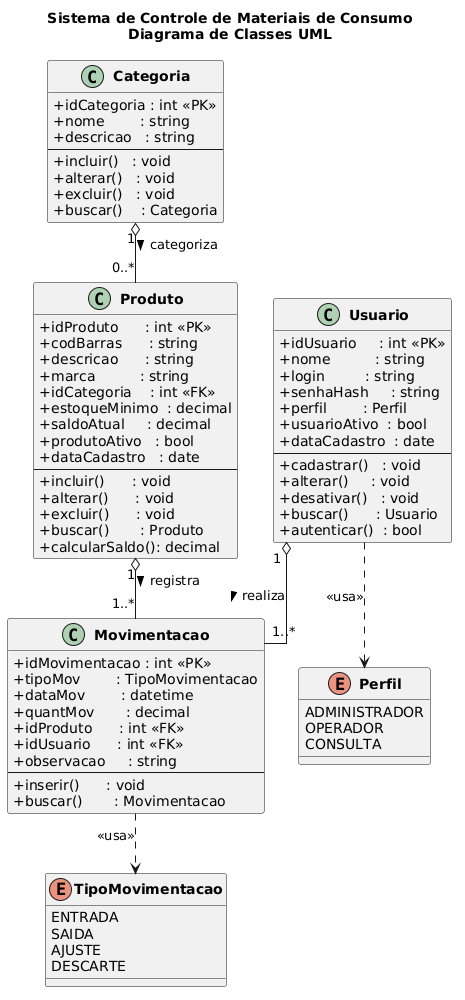

The diagram above was rendered by PlantUML. Its source (embedded in the PNG):
@startuml
title Sistema de Controle de Materiais de Consumo\nDiagrama de Classes UML

skinparam classAttributeIconSize 0
skinparam classFontStyle bold
skinparam packageStyle rectangle
skinparam linetype ortho

' ──────────────────────────────────────────
' Enumerações
' ──────────────────────────────────────────

enum TipoMovimentacao {
  ENTRADA
  SAIDA
  AJUSTE
  DESCARTE
}

enum Perfil {
  ADMINISTRADOR
  OPERADOR
  CONSULTA
}

' ──────────────────────────────────────────
' Classes principais
' ──────────────────────────────────────────

class Categoria {
  + idCategoria : int <<PK>>
  + nome        : string
  + descricao   : string
  --
  + incluir()   : void
  + alterar()   : void
  + excluir()   : void
  + buscar()    : Categoria
}

class Produto {
  + idProduto      : int <<PK>>
  + codBarras      : string
  + descricao      : string
  + marca          : string
  + idCategoria    : int <<FK>>
  + estoqueMinimo  : decimal
  ' saldoAtual é snapshot atualizado a cada movimentação;
  ' pode ser omitido e calculado via SUM(Movimentacao)
  + saldoAtual     : decimal
  + produtoAtivo   : bool
  + dataCadastro   : date
  --
  + incluir()      : void
  + alterar()      : void
  + excluir()      : void
  + buscar()       : Produto
  + calcularSaldo(): decimal
}

class Movimentacao {
  + idMovimentacao : int <<PK>>
  + tipoMov        : TipoMovimentacao
  + dataMov        : datetime
  + quantMov       : decimal
  + idProduto      : int <<FK>>
  + idUsuario      : int <<FK>>
  + observacao     : string
  --
  + inserir()      : void
  + buscar()       : Movimentacao
}

class Usuario {
  + idUsuario     : int <<PK>>
  + nome          : string
  + login         : string
  + senhaHash     : string
  + perfil        : Perfil
  + usuarioAtivo  : bool
  + dataCadastro  : date
  --
  + cadastrar()   : void
  + alterar()     : void
  + desativar()   : void
  + buscar()      : Usuario
  + autenticar()  : bool
}

' ──────────────────────────────────────────
' Relacionamentos
' ──────────────────────────────────────────

' Um Produto pertence a uma Categoria; uma Categoria agrupa muitos Produtos
Categoria "1" o-- "0..*" Produto : categoriza >

' Um Produto aparece em muitas Movimentações
Produto "1" o-- "1..*" Movimentacao : registra >

' Um Usuario realiza muitas Movimentações
Usuario "1" o-- "1..*" Movimentacao : realiza >

' Movimentacao usa o enum TipoMovimentacao
Movimentacao ..> TipoMovimentacao : <<usa>>

' Usuario usa o enum Perfil
Usuario ..> Perfil : <<usa>>
@enduml